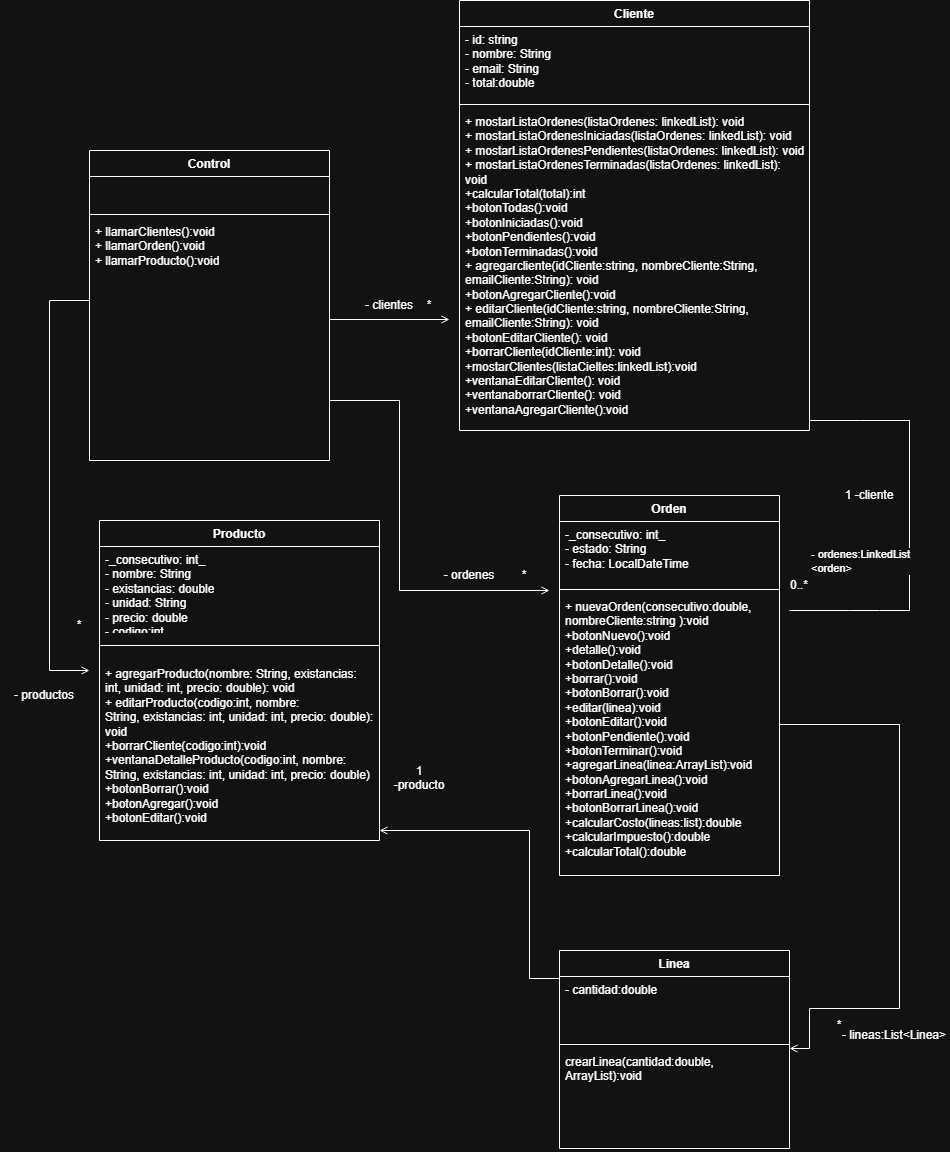

The diagram above was exported from draw.io. Its source (the exported page's mxGraphModel, read from the mxfile embedded in the PNG):
<mxGraphModel dx="2067" dy="2004" grid="1" gridSize="10" guides="1" tooltips="1" connect="1" arrows="1" fold="1" page="1" pageScale="1" pageWidth="827" pageHeight="1169" math="0" shadow="0">
  <root>
    <mxCell id="0" />
    <mxCell id="1" parent="0" />
    <mxCell id="3DXzzwlQXce9OtyqKNQC-10" parent="1" style="swimlane;fontStyle=1;align=center;verticalAlign=top;childLayout=stackLayout;horizontal=1;startSize=26;horizontalStack=0;resizeParent=1;resizeParentMax=0;resizeLast=0;collapsible=1;marginBottom=0;whiteSpace=wrap;html=1;" value="Control" vertex="1">
      <mxGeometry height="310" width="240" x="50" y="-130" as="geometry" />
    </mxCell>
    <mxCell id="3DXzzwlQXce9OtyqKNQC-11" parent="3DXzzwlQXce9OtyqKNQC-10" style="text;strokeColor=none;fillColor=none;align=left;verticalAlign=top;spacingLeft=4;spacingRight=4;overflow=hidden;rotatable=0;points=[[0,0.5],[1,0.5]];portConstraint=eastwest;whiteSpace=wrap;html=1;" value="&amp;nbsp;" vertex="1">
      <mxGeometry height="34" width="240" y="26" as="geometry" />
    </mxCell>
    <mxCell id="3DXzzwlQXce9OtyqKNQC-12" parent="3DXzzwlQXce9OtyqKNQC-10" style="line;strokeWidth=1;fillColor=none;align=left;verticalAlign=middle;spacingTop=-1;spacingLeft=3;spacingRight=3;rotatable=0;labelPosition=right;points=[];portConstraint=eastwest;strokeColor=inherit;" value="" vertex="1">
      <mxGeometry height="8" width="240" y="60" as="geometry" />
    </mxCell>
    <mxCell id="3DXzzwlQXce9OtyqKNQC-13" parent="3DXzzwlQXce9OtyqKNQC-10" style="text;strokeColor=none;fillColor=none;align=left;verticalAlign=top;spacingLeft=4;spacingRight=4;overflow=hidden;rotatable=0;points=[[0,0.5],[1,0.5]];portConstraint=eastwest;whiteSpace=wrap;html=1;" value="&lt;div&gt;+ llamarClientes():void&lt;/div&gt;&lt;div&gt;+ llamarOrden():void&lt;/div&gt;&lt;div&gt;+ llamarProducto():void&lt;/div&gt;" vertex="1">
      <mxGeometry height="242" width="240" y="68" as="geometry" />
    </mxCell>
    <mxCell id="3DXzzwlQXce9OtyqKNQC-14" parent="1" style="swimlane;fontStyle=1;align=center;verticalAlign=top;childLayout=stackLayout;horizontal=1;startSize=26;horizontalStack=0;resizeParent=1;resizeParentMax=0;resizeLast=0;collapsible=1;marginBottom=0;whiteSpace=wrap;html=1;" value="Producto" vertex="1">
      <mxGeometry height="320" width="280" x="60" y="240" as="geometry" />
    </mxCell>
    <mxCell id="3DXzzwlQXce9OtyqKNQC-15" parent="3DXzzwlQXce9OtyqKNQC-14" style="text;strokeColor=none;fillColor=none;align=left;verticalAlign=top;spacingLeft=4;spacingRight=4;overflow=hidden;rotatable=0;points=[[0,0.5],[1,0.5]];portConstraint=eastwest;whiteSpace=wrap;html=1;" value="-_consecutivo: int_&lt;div&gt;- nombre: String&amp;nbsp;&lt;br&gt;- existancias: double&lt;/div&gt;&lt;div&gt;- unidad: String&lt;/div&gt;&lt;div&gt;- precio: double&lt;/div&gt;&lt;div&gt;- codigo:int&lt;/div&gt;" vertex="1">
      <mxGeometry height="84" width="280" y="26" as="geometry" />
    </mxCell>
    <mxCell id="3DXzzwlQXce9OtyqKNQC-16" parent="3DXzzwlQXce9OtyqKNQC-14" style="line;strokeWidth=1;fillColor=none;align=left;verticalAlign=middle;spacingTop=-1;spacingLeft=3;spacingRight=3;rotatable=0;labelPosition=right;points=[];portConstraint=eastwest;strokeColor=inherit;" value="" vertex="1">
      <mxGeometry height="30" width="280" y="110" as="geometry" />
    </mxCell>
    <mxCell id="3DXzzwlQXce9OtyqKNQC-17" parent="3DXzzwlQXce9OtyqKNQC-14" style="text;strokeColor=none;fillColor=none;align=left;verticalAlign=top;spacingLeft=4;spacingRight=4;overflow=hidden;rotatable=0;points=[[0,0.5],[1,0.5]];portConstraint=eastwest;whiteSpace=wrap;html=1;" value="+ agregarProducto(&lt;span style=&quot;background-color: transparent; color: light-dark(rgb(0, 0, 0), rgb(255, 255, 255));&quot;&gt;nombre: String,&amp;nbsp;&lt;/span&gt;&lt;span style=&quot;background-color: transparent; color: light-dark(rgb(0, 0, 0), rgb(255, 255, 255));&quot;&gt;existancias: int,&amp;nbsp;&lt;/span&gt;&lt;span style=&quot;background-color: transparent; color: light-dark(rgb(0, 0, 0), rgb(255, 255, 255));&quot;&gt;unidad: int,&amp;nbsp;&lt;/span&gt;&lt;span style=&quot;background-color: transparent; color: light-dark(rgb(0, 0, 0), rgb(255, 255, 255));&quot;&gt;precio: double&lt;/span&gt;): void&lt;div&gt;+ editarProducto(codigo:int,&amp;nbsp;&lt;span style=&quot;color: light-dark(rgb(0, 0, 0), rgb(255, 255, 255)); background-color: transparent;&quot;&gt;nombre: String,&amp;nbsp;&lt;/span&gt;&lt;span style=&quot;color: light-dark(rgb(0, 0, 0), rgb(255, 255, 255)); background-color: transparent;&quot;&gt;existancias: int,&amp;nbsp;&lt;/span&gt;&lt;span style=&quot;color: light-dark(rgb(0, 0, 0), rgb(255, 255, 255)); background-color: transparent;&quot;&gt;unidad: int,&amp;nbsp;&lt;/span&gt;&lt;span style=&quot;color: light-dark(rgb(0, 0, 0), rgb(255, 255, 255)); background-color: transparent;&quot;&gt;precio: double&lt;/span&gt;): void&lt;/div&gt;&lt;div&gt;+borrarCliente(&lt;span style=&quot;background-color: transparent; color: light-dark(rgb(0, 0, 0), rgb(255, 255, 255));&quot;&gt;codigo:int):void&lt;/span&gt;&lt;/div&gt;&lt;div&gt;+ventanaDetalleProducto(&lt;span style=&quot;background-color: transparent; color: light-dark(rgb(0, 0, 0), rgb(255, 255, 255));&quot;&gt;codigo:int,&amp;nbsp;&lt;/span&gt;&lt;span style=&quot;background-color: transparent; color: light-dark(rgb(0, 0, 0), rgb(255, 255, 255));&quot;&gt;nombre: String,&amp;nbsp;&lt;/span&gt;&lt;span style=&quot;background-color: transparent; color: light-dark(rgb(0, 0, 0), rgb(255, 255, 255));&quot;&gt;existancias: int,&amp;nbsp;&lt;/span&gt;&lt;span style=&quot;background-color: transparent; color: light-dark(rgb(0, 0, 0), rgb(255, 255, 255));&quot;&gt;unidad: int,&amp;nbsp;&lt;/span&gt;&lt;span style=&quot;background-color: transparent; color: light-dark(rgb(0, 0, 0), rgb(255, 255, 255));&quot;&gt;precio: double&lt;/span&gt;&lt;span style=&quot;background-color: transparent; color: light-dark(rgb(0, 0, 0), rgb(255, 255, 255));&quot;&gt;)&lt;/span&gt;&lt;/div&gt;&lt;div&gt;&lt;div&gt;+botonBorrar():void&lt;/div&gt;&lt;div&gt;+botonAgregar():void&lt;/div&gt;&lt;div&gt;+botonEditar():void&lt;/div&gt;&lt;/div&gt;" vertex="1">
      <mxGeometry height="180" width="280" y="140" as="geometry" />
    </mxCell>
    <mxCell id="3DXzzwlQXce9OtyqKNQC-18" parent="1" style="swimlane;fontStyle=1;align=center;verticalAlign=top;childLayout=stackLayout;horizontal=1;startSize=26;horizontalStack=0;resizeParent=1;resizeParentMax=0;resizeLast=0;collapsible=1;marginBottom=0;whiteSpace=wrap;html=1;" value="Orden" vertex="1">
      <mxGeometry height="380" width="220" x="520" y="215" as="geometry" />
    </mxCell>
    <mxCell id="3DXzzwlQXce9OtyqKNQC-32" parent="3DXzzwlQXce9OtyqKNQC-18" style="text;strokeColor=none;fillColor=none;align=left;verticalAlign=top;spacingLeft=4;spacingRight=4;overflow=hidden;rotatable=0;points=[[0,0.5],[1,0.5]];portConstraint=eastwest;whiteSpace=wrap;html=1;" value="-_consecutivo: int_&lt;div&gt;- estado: String&amp;nbsp;&lt;br&gt;- fecha: LocalDateTime&lt;/div&gt;&lt;div&gt;&lt;br&gt;&lt;/div&gt;&lt;div&gt;&lt;br&gt;&lt;/div&gt;" vertex="1">
      <mxGeometry height="64" width="220" y="26" as="geometry" />
    </mxCell>
    <mxCell id="3DXzzwlQXce9OtyqKNQC-20" parent="3DXzzwlQXce9OtyqKNQC-18" style="line;strokeWidth=1;fillColor=none;align=left;verticalAlign=middle;spacingTop=-1;spacingLeft=3;spacingRight=3;rotatable=0;labelPosition=right;points=[];portConstraint=eastwest;strokeColor=inherit;" value="" vertex="1">
      <mxGeometry height="8" width="220" y="90" as="geometry" />
    </mxCell>
    <mxCell id="3DXzzwlQXce9OtyqKNQC-21" parent="3DXzzwlQXce9OtyqKNQC-18" style="text;strokeColor=none;fillColor=none;align=left;verticalAlign=top;spacingLeft=4;spacingRight=4;overflow=hidden;rotatable=0;points=[[0,0.5],[1,0.5]];portConstraint=eastwest;whiteSpace=wrap;html=1;" value="+ nuevaOrden(consecutivo:double, nombreCliente:string ):void&lt;div&gt;+botonNuevo():void&lt;/div&gt;&lt;div&gt;+detalle():void&lt;/div&gt;&lt;div&gt;+botonDetalle():void&lt;br&gt;+borrar():void&lt;/div&gt;&lt;div&gt;+botonBorrar():void&lt;/div&gt;&lt;div&gt;+editar(linea):void&lt;/div&gt;&lt;div&gt;+botonEditar():void&lt;/div&gt;&lt;div&gt;+botonPendiente():void&lt;/div&gt;&lt;div&gt;+botonTerminar():void&lt;/div&gt;&lt;div&gt;+agregarLinea(linea:ArrayList):void&lt;/div&gt;&lt;div&gt;&lt;span style=&quot;background-color: transparent; color: light-dark(rgb(0, 0, 0), rgb(255, 255, 255));&quot;&gt;+botonAgregarLinea():void&lt;/span&gt;&lt;/div&gt;&lt;div&gt;+borrarLinea():void&lt;/div&gt;&lt;div&gt;+botonBorrarLinea():void&lt;/div&gt;&lt;div&gt;+calcularCosto(lineas:list):double&lt;/div&gt;&lt;div&gt;+calcularImpuesto():double&lt;/div&gt;&lt;div&gt;+calcularTotal():double&lt;/div&gt;&lt;div&gt;&lt;span style=&quot;background-color: transparent; color: light-dark(rgb(0, 0, 0), rgb(255, 255, 255));&quot;&gt;&lt;br&gt;&lt;/span&gt;&lt;/div&gt;&lt;div&gt;&lt;br&gt;&lt;/div&gt;" vertex="1">
      <mxGeometry height="282" width="220" y="98" as="geometry" />
    </mxCell>
    <mxCell id="3DXzzwlQXce9OtyqKNQC-24" edge="1" parent="1" style="endArrow=none;startArrow=none;html=1;rounded=0;startFill=0;endFill=0;" value="">
      <mxGeometry height="50" relative="1" width="50" as="geometry">
        <Array as="points">
          <mxPoint x="810" y="330" />
          <mxPoint x="840" y="330" />
          <mxPoint x="870" y="330" />
          <mxPoint x="870" y="140" />
          <mxPoint x="820" y="140" />
        </Array>
        <mxPoint x="750" y="330" as="sourcePoint" />
        <mxPoint x="770" y="140" as="targetPoint" />
      </mxGeometry>
    </mxCell>
    <mxCell id="3DXzzwlQXce9OtyqKNQC-25" connectable="0" parent="3DXzzwlQXce9OtyqKNQC-24" style="edgeLabel;html=1;align=center;verticalAlign=middle;resizable=0;points=[];" value="&lt;span style=&quot;text-align: left;&quot;&gt;- ordenes:LinkedList&lt;/span&gt;&lt;div style=&quot;text-align: left;&quot;&gt;&amp;lt;orden&amp;gt;&lt;/div&gt;" vertex="1">
      <mxGeometry relative="1" y="-1" as="geometry">
        <mxPoint x="-51" y="35" as="offset" />
      </mxGeometry>
    </mxCell>
    <mxCell id="3DXzzwlQXce9OtyqKNQC-26" parent="1" style="text;html=1;whiteSpace=wrap;strokeColor=none;fillColor=none;align=center;verticalAlign=middle;rounded=0;" value="0..*" vertex="1">
      <mxGeometry height="30" width="60" x="730" y="290" as="geometry" />
    </mxCell>
    <mxCell id="3DXzzwlQXce9OtyqKNQC-27" parent="1" style="text;html=1;whiteSpace=wrap;strokeColor=none;fillColor=none;align=center;verticalAlign=middle;rounded=0;" value="1 -cliente" vertex="1">
      <mxGeometry height="30" width="60" x="800" y="200" as="geometry" />
    </mxCell>
    <mxCell id="3DXzzwlQXce9OtyqKNQC-30" edge="1" parent="1" source="3DXzzwlQXce9OtyqKNQC-13" style="edgeStyle=orthogonalEdgeStyle;rounded=0;orthogonalLoop=1;jettySize=auto;html=1;endArrow=open;endFill=0;">
      <mxGeometry relative="1" as="geometry">
        <Array as="points">
          <mxPoint x="10" y="20" />
          <mxPoint x="10" y="390" />
        </Array>
        <mxPoint x="50" y="390" as="targetPoint" />
      </mxGeometry>
    </mxCell>
    <mxCell id="3DXzzwlQXce9OtyqKNQC-33" parent="1" style="text;html=1;whiteSpace=wrap;strokeColor=none;fillColor=none;align=center;verticalAlign=middle;rounded=0;" value="*" vertex="1">
      <mxGeometry height="30" width="60" x="10" y="330" as="geometry" />
    </mxCell>
    <mxCell id="3DXzzwlQXce9OtyqKNQC-34" parent="1" style="text;html=1;whiteSpace=wrap;strokeColor=none;fillColor=none;align=center;verticalAlign=middle;rounded=0;" value="*" vertex="1">
      <mxGeometry height="30" width="60" x="360" y="10" as="geometry" />
    </mxCell>
    <mxCell id="3DXzzwlQXce9OtyqKNQC-35" parent="1" style="text;html=1;whiteSpace=wrap;strokeColor=none;fillColor=none;align=center;verticalAlign=middle;rounded=0;" value="*" vertex="1">
      <mxGeometry height="30" width="50" x="460" y="280" as="geometry" />
    </mxCell>
    <mxCell id="3DXzzwlQXce9OtyqKNQC-37" parent="1" style="swimlane;fontStyle=1;align=center;verticalAlign=top;childLayout=stackLayout;horizontal=1;startSize=26;horizontalStack=0;resizeParent=1;resizeParentMax=0;resizeLast=0;collapsible=1;marginBottom=0;whiteSpace=wrap;html=1;" value="Linea" vertex="1">
      <mxGeometry height="198" width="230" x="520" y="670" as="geometry" />
    </mxCell>
    <mxCell id="3DXzzwlQXce9OtyqKNQC-38" parent="3DXzzwlQXce9OtyqKNQC-37" style="text;strokeColor=none;fillColor=none;align=left;verticalAlign=top;spacingLeft=4;spacingRight=4;overflow=hidden;rotatable=0;points=[[0,0.5],[1,0.5]];portConstraint=eastwest;whiteSpace=wrap;html=1;" value="- cantidad:double&lt;div&gt;&lt;br&gt;&lt;/div&gt;" vertex="1">
      <mxGeometry height="64" width="230" y="26" as="geometry" />
    </mxCell>
    <mxCell id="3DXzzwlQXce9OtyqKNQC-39" parent="3DXzzwlQXce9OtyqKNQC-37" style="line;strokeWidth=1;fillColor=none;align=left;verticalAlign=middle;spacingTop=-1;spacingLeft=3;spacingRight=3;rotatable=0;labelPosition=right;points=[];portConstraint=eastwest;strokeColor=inherit;" value="" vertex="1">
      <mxGeometry height="8" width="230" y="90" as="geometry" />
    </mxCell>
    <mxCell id="3DXzzwlQXce9OtyqKNQC-40" parent="3DXzzwlQXce9OtyqKNQC-37" style="text;strokeColor=none;fillColor=none;align=left;verticalAlign=top;spacingLeft=4;spacingRight=4;overflow=hidden;rotatable=0;points=[[0,0.5],[1,0.5]];portConstraint=eastwest;whiteSpace=wrap;html=1;" value="crearLinea(cantidad:double, ArrayList):void" vertex="1">
      <mxGeometry height="100" width="230" y="98" as="geometry" />
    </mxCell>
    <mxCell id="3DXzzwlQXce9OtyqKNQC-29" edge="1" parent="1" source="3DXzzwlQXce9OtyqKNQC-13" style="edgeStyle=orthogonalEdgeStyle;rounded=0;orthogonalLoop=1;jettySize=auto;html=1;endArrow=open;endFill=0;exitX=1;exitY=0.38;exitDx=0;exitDy=0;exitPerimeter=0;">
      <mxGeometry relative="1" as="geometry">
        <Array as="points">
          <mxPoint x="290" y="39" />
        </Array>
        <mxPoint x="310" y="30" as="sourcePoint" />
        <mxPoint x="410" y="39" as="targetPoint" />
      </mxGeometry>
    </mxCell>
    <mxCell id="3DXzzwlQXce9OtyqKNQC-44" parent="1" style="swimlane;fontStyle=1;align=center;verticalAlign=top;childLayout=stackLayout;horizontal=1;startSize=26;horizontalStack=0;resizeParent=1;resizeParentMax=0;resizeLast=0;collapsible=1;marginBottom=0;whiteSpace=wrap;html=1;" value="Cliente" vertex="1">
      <mxGeometry height="430" width="350" x="420" y="-280" as="geometry" />
    </mxCell>
    <mxCell id="3DXzzwlQXce9OtyqKNQC-6" parent="3DXzzwlQXce9OtyqKNQC-44" style="text;strokeColor=none;fillColor=none;align=left;verticalAlign=top;spacingLeft=4;spacingRight=4;overflow=hidden;rotatable=0;points=[[0,0.5],[1,0.5]];portConstraint=eastwest;whiteSpace=wrap;html=1;" value="- id: string&lt;div&gt;- nombre: String&amp;nbsp;&lt;br&gt;- email: String&lt;/div&gt;&lt;div&gt;&lt;span style=&quot;background-color: transparent; color: light-dark(rgb(0, 0, 0), rgb(255, 255, 255));&quot;&gt;- total:double&lt;/span&gt;&lt;/div&gt;" vertex="1">
      <mxGeometry height="74" width="350" y="26" as="geometry" />
    </mxCell>
    <mxCell id="3DXzzwlQXce9OtyqKNQC-46" parent="3DXzzwlQXce9OtyqKNQC-44" style="line;strokeWidth=1;fillColor=none;align=left;verticalAlign=middle;spacingTop=-1;spacingLeft=3;spacingRight=3;rotatable=0;labelPosition=right;points=[];portConstraint=eastwest;strokeColor=inherit;" value="" vertex="1">
      <mxGeometry height="8" width="350" y="100" as="geometry" />
    </mxCell>
    <mxCell id="3DXzzwlQXce9OtyqKNQC-47" parent="3DXzzwlQXce9OtyqKNQC-44" style="text;strokeColor=none;fillColor=none;align=left;verticalAlign=top;spacingLeft=4;spacingRight=4;overflow=hidden;rotatable=0;points=[[0,0.5],[1,0.5]];portConstraint=eastwest;whiteSpace=wrap;html=1;" value="+ mostarListaOrdenes(listaOrdenes: linkedList): void&lt;div&gt;+ mostarListaOrdenesIniciadas(listaOrdenes: linkedList): void&lt;/div&gt;&lt;div&gt;+ mostarListaOrdenesPendientes(listaOrdenes: linkedList): void&lt;/div&gt;&lt;div&gt;+ mostarListaOrdenesTerminadas(listaOrdenes: linkedList): void&lt;/div&gt;&lt;div&gt;+calcularTotal(total):int&lt;/div&gt;&lt;div&gt;+botonTodas():void&lt;/div&gt;&lt;div&gt;+botonIniciadas():void&lt;/div&gt;&lt;div&gt;+botonPendientes():void&lt;/div&gt;&lt;div&gt;+botonTerminadas():void&lt;/div&gt;&lt;div&gt;+ agregarcliente(idCliente:string, nombreCliente:String, emailCliente:String): void&lt;div&gt;+botonAgregarCliente():void&lt;/div&gt;&lt;div&gt;+ editarCliente(idCliente:&lt;span style=&quot;background-color: transparent; color: light-dark(rgb(0, 0, 0), rgb(255, 255, 255));&quot;&gt;string&lt;/span&gt;&lt;span style=&quot;background-color: transparent; color: light-dark(rgb(0, 0, 0), rgb(255, 255, 255));&quot;&gt;, nombreCliente:String, emailCliente:String): void&lt;/span&gt;&lt;/div&gt;&lt;div&gt;+botonEditarCliente(): void&lt;/div&gt;&lt;div&gt;+borrarCliente(idCliente:int): void&lt;/div&gt;&lt;div&gt;+mostarClientes(listaCieltes:linkedList):void&lt;/div&gt;&lt;div&gt;&lt;div&gt;+ventanaEditarCliente(): void&lt;/div&gt;&lt;div&gt;+&lt;span style=&quot;background-color: transparent; color: light-dark(rgb(0, 0, 0), rgb(255, 255, 255));&quot;&gt;ventana&lt;/span&gt;&lt;span style=&quot;background-color: transparent; color: light-dark(rgb(0, 0, 0), rgb(255, 255, 255));&quot;&gt;borrarCliente(): void&lt;/span&gt;&lt;/div&gt;&lt;/div&gt;&lt;div&gt;&lt;span style=&quot;background-color: transparent; color: light-dark(rgb(0, 0, 0), rgb(255, 255, 255));&quot;&gt;+&lt;/span&gt;&lt;span style=&quot;background-color: transparent; color: light-dark(rgb(0, 0, 0), rgb(255, 255, 255));&quot;&gt;ventanaAgregarCliente():void&lt;/span&gt;&lt;/div&gt;&lt;div&gt;&lt;br&gt;&lt;/div&gt;&lt;/div&gt;" vertex="1">
      <mxGeometry height="322" width="350" y="108" as="geometry" />
    </mxCell>
    <mxCell id="3DXzzwlQXce9OtyqKNQC-48" edge="1" parent="1" source="3DXzzwlQXce9OtyqKNQC-38" style="edgeStyle=orthogonalEdgeStyle;rounded=0;orthogonalLoop=1;jettySize=auto;html=1;entryX=1;entryY=0.556;entryDx=0;entryDy=0;entryPerimeter=0;exitX=0;exitY=0.844;exitDx=0;exitDy=0;exitPerimeter=0;endArrow=open;endFill=0;">
      <mxGeometry relative="1" as="geometry">
        <Array as="points">
          <mxPoint x="520" y="698" />
          <mxPoint x="490" y="698" />
          <mxPoint x="490" y="550" />
        </Array>
        <mxPoint x="635" y="699.92" as="sourcePoint" />
        <mxPoint x="340" y="549.9999999999999" as="targetPoint" />
      </mxGeometry>
    </mxCell>
    <mxCell id="3DXzzwlQXce9OtyqKNQC-49" parent="1" style="text;html=1;whiteSpace=wrap;strokeColor=none;fillColor=none;align=center;verticalAlign=middle;rounded=0;" value="1&lt;br&gt;-producto&lt;div&gt;&lt;br&gt;&lt;/div&gt;" vertex="1">
      <mxGeometry height="30" width="60" x="350" y="490" as="geometry" />
    </mxCell>
    <mxCell id="3DXzzwlQXce9OtyqKNQC-50" edge="1" parent="1" source="3DXzzwlQXce9OtyqKNQC-21" style="edgeStyle=orthogonalEdgeStyle;rounded=0;orthogonalLoop=1;jettySize=auto;html=1;entryX=1;entryY=0;entryDx=0;entryDy=0;entryPerimeter=0;endArrow=open;endFill=0;" target="3DXzzwlQXce9OtyqKNQC-40">
      <mxGeometry relative="1" as="geometry">
        <Array as="points">
          <mxPoint x="860" y="444" />
          <mxPoint x="860" y="728" />
          <mxPoint x="770" y="728" />
          <mxPoint x="770" y="768" />
        </Array>
      </mxGeometry>
    </mxCell>
    <mxCell id="3DXzzwlQXce9OtyqKNQC-31" edge="1" parent="1" source="3DXzzwlQXce9OtyqKNQC-13" style="edgeStyle=orthogonalEdgeStyle;rounded=0;orthogonalLoop=1;jettySize=auto;html=1;endArrow=open;endFill=0;entryX=1;entryY=1;entryDx=0;entryDy=0;entryPerimeter=0;" target="3DXzzwlQXce9OtyqKNQC-35">
      <mxGeometry relative="1" as="geometry">
        <Array as="points">
          <mxPoint x="360" y="120" />
          <mxPoint x="360" y="310" />
        </Array>
        <mxPoint x="500" y="340" as="targetPoint" />
      </mxGeometry>
    </mxCell>
    <mxCell id="mh1SWPlUAujxlA9aBA4w-1" parent="1" style="text;html=1;whiteSpace=wrap;strokeColor=none;fillColor=none;align=center;verticalAlign=middle;rounded=0;" value="- ordenes" vertex="1">
      <mxGeometry height="30" width="60" x="400" y="280" as="geometry" />
    </mxCell>
    <mxCell id="mh1SWPlUAujxlA9aBA4w-2" parent="1" style="text;html=1;whiteSpace=wrap;strokeColor=none;fillColor=none;align=center;verticalAlign=middle;rounded=0;" value="- clientes" vertex="1">
      <mxGeometry height="30" width="60" x="320" y="10" as="geometry" />
    </mxCell>
    <mxCell id="mh1SWPlUAujxlA9aBA4w-5" parent="1" style="text;html=1;whiteSpace=wrap;strokeColor=none;fillColor=none;align=center;verticalAlign=middle;rounded=0;" value="- lineas:List&amp;lt;Linea&amp;gt;" vertex="1">
      <mxGeometry height="30" width="110" x="800" y="740" as="geometry" />
    </mxCell>
    <mxCell id="15RfyBSFt9v6bVWvsPX0-2" parent="1" style="text;html=1;whiteSpace=wrap;strokeColor=none;fillColor=none;align=center;verticalAlign=middle;rounded=0;" value="- productos" vertex="1">
      <mxGeometry height="30" width="90" x="-40" y="400" as="geometry" />
    </mxCell>
    <mxCell id="15RfyBSFt9v6bVWvsPX0-3" parent="1" style="text;html=1;whiteSpace=wrap;strokeColor=none;fillColor=none;align=center;verticalAlign=middle;rounded=0;" value="*" vertex="1">
      <mxGeometry height="30" width="60" x="770" y="730" as="geometry" />
    </mxCell>
    <mxCell id="15RfyBSFt9v6bVWvsPX0-4" edge="1" parent="1" source="mh1SWPlUAujxlA9aBA4w-5" style="edgeStyle=orthogonalEdgeStyle;rounded=0;orthogonalLoop=1;jettySize=auto;html=1;exitX=0.5;exitY=1;exitDx=0;exitDy=0;" target="mh1SWPlUAujxlA9aBA4w-5">
      <mxGeometry relative="1" as="geometry" />
    </mxCell>
  </root>
</mxGraphModel>